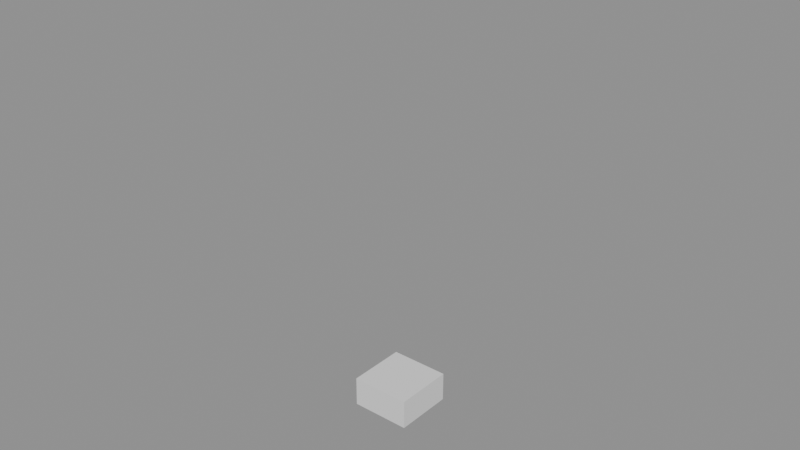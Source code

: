 # Source: ch08_06_smoke_no_flow.blend  (saved by Blender 5.3.31; exported with 4.5.12 LTS)
import bpy
from mathutils import Matrix  # noqa: F401  (used for matrix-valued properties, if any)

bpy.ops.wm.read_factory_settings(use_empty=True)
scene = bpy.context.scene
scene.name = 'SC_SMOKE'

# ---- materials (node trees are filled in below, after node groups)
mat_mat_flame = bpy.data.materials.new('MAT_Flame')

# ---- material node trees
mat_mat_flame.use_nodes = True; mat_mat_flame.node_tree.nodes.clear()
_N = mat_mat_flame.node_tree.nodes; _L = mat_mat_flame.node_tree.links
n0 = _N.new('ShaderNodeOutputMaterial'); n0.name = 'Material Output'; n0.location = (0, 0)
n1 = _N.new('ShaderNodeVolumePrincipled'); n1.name = 'Principled Volume'; n1.location = (0, 0)
n2 = _N.new('ShaderNodeAttribute'); n2.name = 'Attribute'; n2.location = (0, 0)
n2.attribute_name = 'density'
n3 = _N.new('ShaderNodeAttribute'); n3.name = 'Attribute.001'; n3.location = (0, 0)
n3.attribute_name = 'flame'
_L.new(n2.outputs[2], n1.inputs[2])
_L.new(n3.outputs[2], n1.inputs[6])
_L.new(n1.outputs[0], n0.inputs[1])
n0.is_active_output = True

# ---- meshes
me_me_flame_domain = bpy.data.meshes.new('ME_FLAME_Domain')
me_me_flame_domain.from_pydata([(-1.0, -1.0, -1.5), (-1.0, -1.0, 1.5), (-1.0, 1.0, -1.5), (-1.0, 1.0, 1.5), (1.0, -1.0, -1.5), (1.0, -1.0, 1.5), (1.0, 1.0, -1.5), (1.0, 1.0, 1.5)], [], [(0, 1, 3, 2), (2, 3, 7, 6), (6, 7, 5, 4), (4, 5, 1, 0), (2, 6, 4, 0), (7, 3, 1, 5)])
me_me_flame_domain.materials.append(mat_mat_flame)
me_me_flame_domain.update()
me_me_flame_source = bpy.data.meshes.new('ME_FLAME_Source')
me_me_flame_source.from_pydata([(-0.2, -0.2, -0.1), (-0.2, -0.2, 0.1), (-0.2, 0.2, -0.1), (-0.2, 0.2, 0.1), (0.2, -0.2, -0.1), (0.2, -0.2, 0.1), (0.2, 0.2, -0.1), (0.2, 0.2, 0.1)], [], [(0, 1, 3, 2), (2, 3, 7, 6), (6, 7, 5, 4), (4, 5, 1, 0), (2, 6, 4, 0), (7, 3, 1, 5)])
me_me_flame_source.update()

# ---- objects
ob_flame_domain = bpy.data.objects.new('FLAME_Domain', me_me_flame_domain)
ob_flame_source = bpy.data.objects.new('FLAME_Source', me_me_flame_source)

# ---- transforms, parenting, visibility, modifiers, constraints
ob_flame_domain.location = (0.0, 0.0, 1.5)
ob_flame_domain.display_type = 'WIRE'
_m = ob_flame_domain.modifiers.new('Fluid', 'FLUID')
_m.fluid_type = 'DOMAIN'
ob_flame_source.location = (0.0, 0.0, 0.3)

# ---- collection membership
scene.collection.objects.link(ob_flame_domain)
scene.collection.objects.link(ob_flame_source)

# ---- scene / render settings (as saved in the file)
scene.frame_start = 1; scene.frame_end = 30; scene.frame_set(1)
scene.render.engine = 'BLENDER_EEVEE_NEXT'
scene.render.bake_bias = 0.0
scene.render.bake_samples = 0
scene.render.compositor_device = 'GPU'
scene.eevee.use_volume_custom_range = False
scene.eevee.fast_gi_thickness_near = 0.1
scene.eevee.fast_gi_thickness_far = 0.0
scene.eevee.ray_tracing_options.screen_trace_thickness = 0.1
bpy.context.view_layer.update()

# ---- added for rendering (the .blend has no active camera and no usable light): camera, sun + grey world if the file has none
cam_auto = bpy.data.cameras.new('AutoCamera')
cam_auto.lens = 50.0
cam_auto.sensor_width = 36.0
cam_auto.clip_end = 1000.0
ob_auto_camera = bpy.data.objects.new('AutoCamera', cam_auto)
scene.collection.objects.link(ob_auto_camera)
ob_auto_camera.location = (3.8148, -4.57776, 4.55184)
ob_auto_camera.rotation_euler = (1.09748, -7.21219e-08, 0.694738)
scene.camera = ob_auto_camera
light_auto_sun = bpy.data.lights.new('AutoSun', 'SUN')
light_auto_sun.energy = 3.0
light_auto_sun.angle = 0.0523599
ob_auto_sun = bpy.data.objects.new('AutoSun', light_auto_sun)
scene.collection.objects.link(ob_auto_sun)
ob_auto_sun.rotation_euler = (0.872665, 0.174533, 0.523599)
if scene.world is None:
    world_auto = bpy.data.worlds.new('AutoWorld')
    world_auto.color = (0.3, 0.3, 0.3)
    scene.world = world_auto
bpy.context.view_layer.update()
